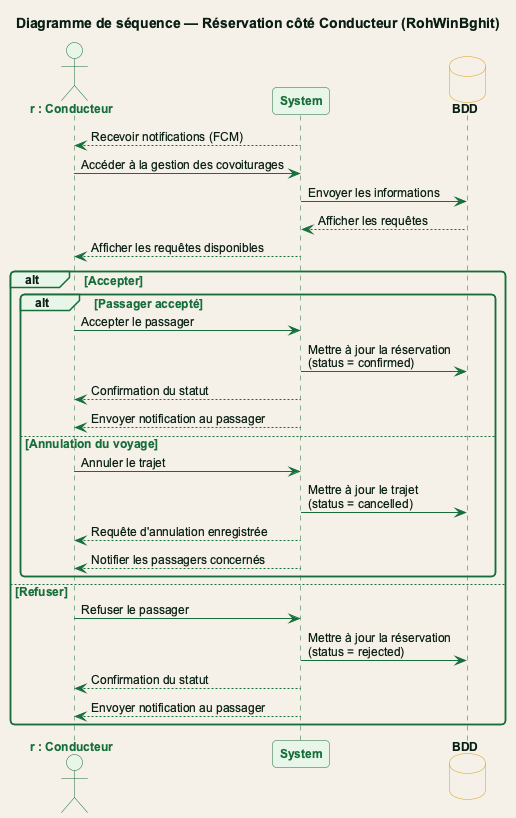

The diagram above was rendered by PlantUML. Its source (embedded in the PNG):
@startuml fig_sequence_reservation_conducteur
!include theme_rohwinbghit.puml

title Diagramme de séquence — Réservation côté Conducteur (RohWinBghit)

actor "r : Conducteur" as D
participant "System" as S
database "BDD" as DB

S --> D : Recevoir notifications (FCM)
D -> S : Accéder à la gestion des covoiturages
S -> DB : Envoyer les informations
DB --> S : Afficher les requêtes
S --> D : Afficher les requêtes disponibles

alt Accepter

  alt Passager accepté
    D -> S : Accepter le passager
    S -> DB : Mettre à jour la réservation\n(status = confirmed)
    S --> D : Confirmation du statut
    S --> D : Envoyer notification au passager
  else Annulation du voyage
    D -> S : Annuler le trajet
    S -> DB : Mettre à jour le trajet\n(status = cancelled)
    S --> D : Requête d'annulation enregistrée
    S --> D : Notifier les passagers concernés
  end

else Refuser
  D -> S : Refuser le passager
  S -> DB : Mettre à jour la réservation\n(status = rejected)
  S --> D : Confirmation du statut
  S --> D : Envoyer notification au passager
end

@enduml